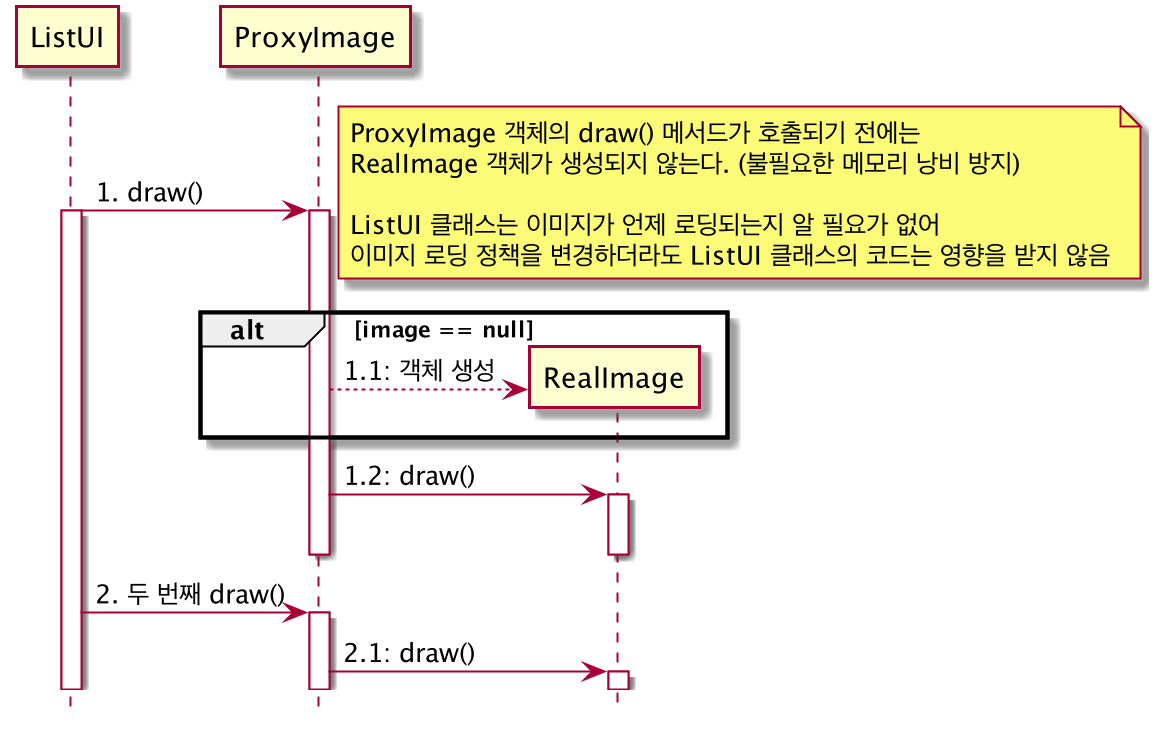

The diagram above was rendered by PlantUML. Its source (embedded in the PNG):
@startuml

hide footbox

ListUI -> ProxyImage: 1. draw()
note right
  ProxyImage 객체의 draw() 메서드가 호출되기 전에는
  RealImage 객체가 생성되지 않는다. (불필요한 메모리 낭비 방지)

  ListUI 클래스는 이미지가 언제 로딩되는지 알 필요가 없어
  이미지 로딩 정책을 변경하더라도 ListUI 클래스의 코드는 영향을 받지 않음
end note
activate ListUI
activate ProxyImage

alt image == null
  create RealImage
  ProxyImage --> RealImage: 1.1: 객체 생성
end

ProxyImage -> RealImage: 1.2: draw()
activate RealImage
deactivate ProxyImage
deactivate RealImage

ListUI -> ProxyImage: 2. 두 번째 draw()
activate ProxyImage

ProxyImage -> RealImage: 2.1: draw()
activate RealImage

@enduml